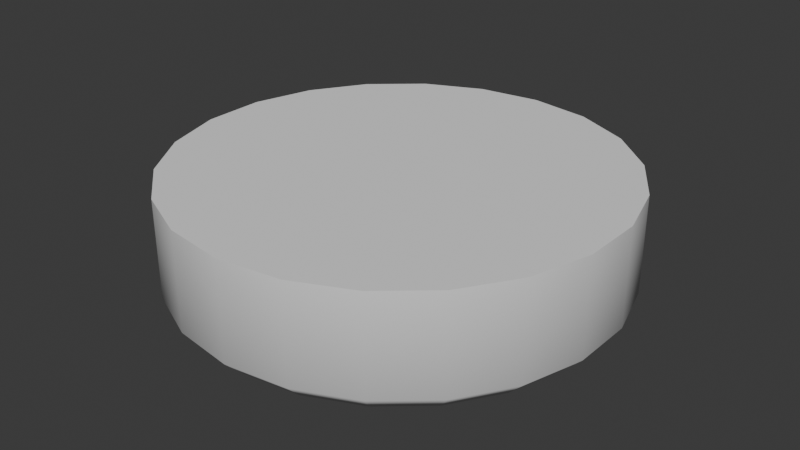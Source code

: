 # Source: Slider_Value_Mark.blend  (saved by Blender 4.3.34; exported with 4.5.12 LTS)
import bpy
from mathutils import Matrix  # noqa: F401  (used for matrix-valued properties, if any)

bpy.ops.wm.read_factory_settings(use_empty=True)
scene = bpy.context.scene
scene.name = 'Scene'

# ---- collections
col_collection = bpy.data.collections.new('Collection'); scene.collection.children.link(col_collection)

# ---- world
world_world = bpy.data.worlds.new('World'); scene.world = world_world
world_world.use_nodes = True; world_world.node_tree.nodes.clear()
_N = world_world.node_tree.nodes; _L = world_world.node_tree.links
n0 = _N.new('ShaderNodeOutputWorld'); n0.name = 'World Output'; n0.location = (300, 300)
n1 = _N.new('ShaderNodeBackground'); n1.name = 'Background'; n1.location = (10, 300)
n1.inputs[0].default_value = (0.05088, 0.05088, 0.05088, 1.0)
_L.new(n1.outputs[0], n0.inputs[0])
n0.is_active_output = True
world_world.color = (0.05088, 0.05088, 0.05088)
world_world.sun_shadow_jitter_overblur = 0.0

# ---- meshes
me_cylinder_001 = bpy.data.meshes.new('Cylinder.001')
me_cylinder_001.from_pydata([(0.0, 1.0, 0.28), (0.2817, 0.9595, 0.28), (0.5406, 0.8413, 0.28), (0.7557, 0.6549, 0.28), (0.9096, 0.4154, 0.28), (0.9898, 0.1423, 0.28), (0.9898, -0.1423, 0.28), (0.9096, -0.4154, 0.28), (0.7557, -0.6549, 0.28), (0.5406, -0.8413, 0.28), (0.2817, -0.9595, 0.28), (0.0, -1.0, 0.28), (-0.2817, -0.9595, 0.28), (-0.5406, -0.8413, 0.28), (-0.7557, -0.6549, 0.28), (-0.9096, -0.4154, 0.28), (-0.9898, -0.1423, 0.28), (-0.9898, 0.1423, 0.28), (-0.9096, 0.4154, 0.28), (-0.7557, 0.6549, 0.28), (-0.5406, 0.8413, 0.28), (-0.2817, 0.9595, 0.28), (0.0, 1.0, -0.1615), (0.2817, 0.9595, -0.1615), (0.5406, 0.8413, -0.1615), (0.7557, 0.6549, -0.1615), (0.9096, 0.4154, -0.1615), (0.9898, 0.1423, -0.1615), (0.9898, -0.1423, -0.1615), (0.9096, -0.4154, -0.1615), (0.7557, -0.6549, -0.1615), (0.5406, -0.8413, -0.1615), (0.2817, -0.9595, -0.1615), (0.0, -1.0, -0.1615), (-0.2817, -0.9595, -0.1615), (-0.5406, -0.8413, -0.1615), (-0.7557, -0.6549, -0.1615), (-0.9096, -0.4154, -0.1615), (-0.9898, -0.1423, -0.1615), (-0.9898, 0.1423, -0.1615), (-0.9096, 0.4154, -0.1615), (-0.7557, 0.6549, -0.1615), (-0.5406, 0.8413, -0.1615), (-0.2817, 0.9595, -0.1615), (5.207e-09, 0.4147, -0.2174), (-1.386e-09, 0.9109, -0.2497), (-1.523e-09, 0.8292, -0.2488), (0.1168, 0.3979, -0.2174), (0.2566, 0.874, -0.2497), (0.2336, 0.7956, -0.2488), (0.2242, 0.3489, -0.2174), (0.4925, 0.7663, -0.2497), (0.4483, 0.6975, -0.2488), (0.3134, 0.2716, -0.2174), (0.6884, 0.5965, -0.2497), (0.6266, 0.543, -0.2488), (0.3772, 0.1723, -0.2174), (0.8286, 0.3784, -0.2497), (0.7542, 0.3445, -0.2488), (0.4105, 0.05902, -0.2174), (0.9016, 0.1296, -0.2497), (0.8207, 0.118, -0.2488), (0.4105, -0.05902, -0.2174), (0.9016, -0.1296, -0.2497), (0.8207, -0.118, -0.2488), (0.3772, -0.1723, -0.2174), (0.8286, -0.3784, -0.2497), (0.7542, -0.3445, -0.2488), (0.3134, -0.2716, -0.2174), (0.6884, -0.5965, -0.2497), (0.6266, -0.543, -0.2488), (0.2242, -0.3489, -0.2174), (0.4925, -0.7663, -0.2497), (0.4483, -0.6975, -0.2488), (0.1168, -0.3979, -0.2174), (0.2566, -0.874, -0.2497), (0.2336, -0.7956, -0.2488), (7.585e-09, -0.4147, -0.2174), (1.386e-09, -0.9109, -0.2497), (1.982e-09, -0.8292, -0.2488), (-0.1168, -0.3979, -0.2174), (-0.2566, -0.874, -0.2497), (-0.2336, -0.7956, -0.2488), (-0.2242, -0.3489, -0.2174), (-0.4925, -0.7663, -0.2497), (-0.4483, -0.6975, -0.2488), (-0.3134, -0.2716, -0.2174), (-0.6884, -0.5965, -0.2497), (-0.6266, -0.543, -0.2488), (-0.3772, -0.1723, -0.2174), (-0.8286, -0.3784, -0.2497), (-0.7542, -0.3445, -0.2488), (-0.4105, -0.05902, -0.2174), (-0.9016, -0.1296, -0.2497), (-0.8207, -0.118, -0.2488), (-0.4105, 0.05902, -0.2174), (-0.9016, 0.1296, -0.2497), (-0.8207, 0.118, -0.2488), (-0.3772, 0.1723, -0.2174), (-0.8286, 0.3784, -0.2497), (-0.7542, 0.3445, -0.2488), (-0.3134, 0.2716, -0.2174), (-0.6884, 0.5965, -0.2497), (-0.6266, 0.543, -0.2488), (-0.2242, 0.3489, -0.2174), (-0.4925, 0.7663, -0.2497), (-0.4483, 0.6975, -0.2488), (-0.1168, 0.3979, -0.2174), (-0.2566, 0.874, -0.2497), (-0.2336, 0.7956, -0.2488), (0.2006, 0.6832, -0.2261), (-1.702e-09, 0.7121, -0.2261), (0.385, 0.599, -0.2261), (0.5381, 0.4663, -0.2261), (0.6477, 0.2958, -0.2261), (0.7048, 0.1013, -0.2261), (0.7048, -0.1013, -0.2261), (0.6477, -0.2958, -0.2261), (0.5381, -0.4663, -0.2261), (0.385, -0.599, -0.2261), (0.2006, -0.6832, -0.2261), (2.26e-09, -0.7121, -0.2261), (-0.2006, -0.6832, -0.2261), (-0.385, -0.599, -0.2261), (-0.5381, -0.4663, -0.2261), (-0.6477, -0.2958, -0.2261), (-0.7048, -0.1013, -0.2261), (-0.7048, 0.1013, -0.2261), (-0.6477, 0.2958, -0.2261), (-0.5381, 0.4663, -0.2261), (-0.385, 0.599, -0.2261), (-0.2006, 0.6832, -0.2261)], [], [(43, 21, 0, 22), (24, 2, 3, 25), (25, 3, 4, 26), (26, 4, 5, 27), (27, 5, 6, 28), (28, 6, 7, 29), (29, 7, 8, 30), (30, 8, 9, 31), (31, 9, 10, 32), (32, 10, 11, 33), (33, 11, 12, 34), (34, 12, 13, 35), (35, 13, 14, 36), (36, 14, 15, 37), (37, 15, 16, 38), (38, 16, 17, 39), (39, 17, 18, 40), (40, 18, 19, 41), (41, 19, 20, 42), (42, 20, 21, 43), (1, 0, 21, 20, 19, 18, 17, 16, 15, 14, 13, 12, 11, 10, 9, 8, 7, 6, 5, 4, 3, 2), (23, 1, 2, 24), (22, 0, 1, 23), (44, 47, 50, 53, 56, 59, 62, 65, 68, 71, 74, 77, 80, 83, 86, 89, 92, 95, 98, 101, 104, 107), (24, 25, 54, 51), (25, 26, 57, 54), (26, 27, 60, 57), (27, 28, 63, 60), (28, 29, 66, 63), (29, 30, 69, 66), (30, 31, 72, 69), (31, 32, 75, 72), (32, 33, 78, 75), (33, 34, 81, 78), (34, 35, 84, 81), (35, 36, 87, 84), (36, 37, 90, 87), (37, 38, 93, 90), (38, 39, 96, 93), (39, 40, 99, 96), (40, 41, 102, 99), (41, 42, 105, 102), (42, 43, 108, 105), (22, 23, 48, 45), (23, 24, 51, 48), (110, 111, 46, 49), (49, 46, 45, 48), (112, 110, 49, 52), (52, 49, 48, 51), (113, 112, 52, 55), (55, 52, 51, 54), (114, 113, 55, 58), (58, 55, 54, 57), (115, 114, 58, 61), (61, 58, 57, 60), (116, 115, 61, 64), (64, 61, 60, 63), (117, 116, 64, 67), (67, 64, 63, 66), (118, 117, 67, 70), (70, 67, 66, 69), (119, 118, 70, 73), (73, 70, 69, 72), (120, 119, 73, 76), (76, 73, 72, 75), (121, 120, 76, 79), (79, 76, 75, 78), (122, 121, 79, 82), (82, 79, 78, 81), (123, 122, 82, 85), (85, 82, 81, 84), (124, 123, 85, 88), (88, 85, 84, 87), (125, 124, 88, 91), (91, 88, 87, 90), (126, 125, 91, 94), (94, 91, 90, 93), (127, 126, 94, 97), (97, 94, 93, 96), (128, 127, 97, 100), (100, 97, 96, 99), (129, 128, 100, 103), (103, 100, 99, 102), (130, 129, 103, 106), (106, 103, 102, 105), (131, 130, 106, 109), (109, 106, 105, 108), (111, 131, 109, 46), (46, 109, 108, 45), (43, 22, 45, 108), (47, 44, 111, 110), (50, 47, 110, 112), (53, 50, 112, 113), (56, 53, 113, 114), (59, 56, 114, 115), (62, 59, 115, 116), (65, 62, 116, 117), (68, 65, 117, 118), (71, 68, 118, 119), (74, 71, 119, 120), (77, 74, 120, 121), (80, 77, 121, 122), (83, 80, 122, 123), (86, 83, 123, 124), (89, 86, 124, 125), (92, 89, 125, 126), (95, 92, 126, 127), (98, 95, 127, 128), (101, 98, 128, 129), (104, 101, 129, 130), (107, 104, 130, 131), (44, 107, 131, 111)])
me_cylinder_001.polygons.foreach_set('use_smooth', [True] * 112)
_k = set([(0, 1), (0, 21), (1, 2), (2, 3), (3, 4), (4, 5), (5, 6), (6, 7), (7, 8), (8, 9), (9, 10), (10, 11), (11, 12), (12, 13), (13, 14), (14, 15), (15, 16), (16, 17), (17, 18), (18, 19), (19, 20), (20, 21)])
me_cylinder_001.attributes.new('sharp_edge', 'BOOLEAN', 'EDGE').data.foreach_set('value', [ (min(e.vertices), max(e.vertices)) in _k for e in me_cylinder_001.edges])
_uv = me_cylinder_001.uv_layers.new(name='UVMap')
_uv.uv.foreach_set('vector', [0.04545, 0.6058, 0.04545, 1.0, -2.682e-07, 1.0, -2.682e-07, 0.6058, 0.9091, 0.6058, 0.9091, 1.0, 0.8636, 1.0, 0.8636, 0.6058, 0.8636, 0.6058, 0.8636, 1.0, 0.8182, 1.0, 0.8182, 0.6058, 0.8182, 0.6058, 0.8182, 1.0, 0.7727, 1.0, 0.7727, 0.6058, 0.7727, 0.6058, 0.7727, 1.0, 0.7273, 1.0, 0.7273, 0.6058, 0.7273, 0.6058, 0.7273, 1.0, 0.6818, 1.0, 0.6818, 0.6058, 0.6818, 0.6058, 0.6818, 1.0, 0.6364, 1.0, 0.6364, 0.6058, 0.6364, 0.6058, 0.6364, 1.0, 0.5909, 1.0, 0.5909, 0.6058, 0.5909, 0.6058, 0.5909, 1.0, 0.5455, 1.0, 0.5455, 0.6058, 0.5455, 0.6058, 0.5455, 1.0, 0.5, 1.0, 0.5, 0.6058, 0.5, 0.6058, 0.5, 1.0, 0.4545, 1.0, 0.4545, 0.6058, 0.4545, 0.6058, 0.4545, 1.0, 0.4091, 1.0, 0.4091, 0.6058, 0.4091, 0.6058, 0.4091, 1.0, 0.3636, 1.0, 0.3636, 0.6058, 0.3636, 0.6058, 0.3636, 1.0, 0.3182, 1.0, 0.3182, 0.6058, 0.3182, 0.6058, 0.3182, 1.0, 0.2727, 1.0, 0.2727, 0.6058, 0.2727, 0.6058, 0.2727, 1.0, 0.2273, 1.0, 0.2273, 0.6058, 0.2273, 0.6058, 0.2273, 1.0, 0.1818, 1.0, 0.1818, 0.6058, 0.1818, 0.6058, 0.1818, 1.0, 0.1364, 1.0, 0.1364, 0.6058, 0.1364, 0.6058, 0.1364, 1.0, 0.09091, 1.0, 0.09091, 0.6058, 0.09091, 0.6058, 0.09091, 1.0, 0.04545, 1.0, 0.04545, 0.6058, 0.3176, 0.4803, 0.25, 0.49, 0.1824, 0.4803, 0.1202, 0.4519, 0.06862, 0.4072, 0.03169, 0.3497, 0.01244, 0.2842, 0.01244, 0.2158, 0.03169, 0.1503, 0.06862, 0.09283, 0.1202, 0.0481, 0.1824, 0.01972, 0.25, 0.01, 0.3176, 0.01972, 0.3798, 0.0481, 0.4314, 0.09283, 0.4683, 0.1503, 0.4876, 0.2158, 0.4876, 0.2842, 0.4683, 0.3497, 0.4314, 0.4072, 0.3798, 0.4519, 0.9545, 0.6058, 0.9545, 1.0, 0.9091, 1.0, 0.9091, 0.6058, 1.0, 0.6058, 1.0, 1.0, 0.9545, 1.0, 0.9545, 0.6058, 0.75, 0.4449, 0.8049, 0.437, 0.8554, 0.414, 0.8973, 0.3776, 0.9273, 0.331, 0.9429, 0.2777, 0.9429, 0.2223, 0.9273, 0.169, 0.8973, 0.1224, 0.8554, 0.08604, 0.8049, 0.06299, 0.75, 0.0551, 0.6951, 0.06299, 0.6446, 0.08604, 0.6027, 0.1224, 0.5727, 0.169, 0.5571, 0.2223, 0.5571, 0.2777, 0.5727, 0.331, 0.6027, 0.3776, 0.6446, 0.414, 0.6951, 0.437, 0.8798, 0.4519, 0.9314, 0.4072, 0.9152, 0.3932, 0.8682, 0.4339, 0.9314, 0.4072, 0.9683, 0.3497, 0.9489, 0.3408, 0.9152, 0.3932, 0.9683, 0.3497, 0.9876, 0.2842, 0.9664, 0.2811, 0.9489, 0.3408, 0.9876, 0.2842, 0.9876, 0.2158, 0.9664, 0.2189, 0.9664, 0.2811, 0.9876, 0.2158, 0.9683, 0.1503, 0.9489, 0.1592, 0.9664, 0.2189, 0.9683, 0.1503, 0.9314, 0.09283, 0.9152, 0.1068, 0.9489, 0.1592, 0.9314, 0.09283, 0.8798, 0.0481, 0.8682, 0.06609, 0.9152, 0.1068, 0.8798, 0.0481, 0.8176, 0.01972, 0.8116, 0.04024, 0.8682, 0.06609, 0.8176, 0.01972, 0.75, 0.01, 0.75, 0.03138, 0.8116, 0.04024, 0.75, 0.01, 0.6824, 0.01972, 0.6884, 0.04024, 0.75, 0.03138, 0.6824, 0.01972, 0.6202, 0.0481, 0.6318, 0.06609, 0.6884, 0.04024, 0.6202, 0.0481, 0.5686, 0.09283, 0.5848, 0.1068, 0.6318, 0.06609, 0.5686, 0.09283, 0.5317, 0.1503, 0.5511, 0.1592, 0.5848, 0.1068, 0.5317, 0.1503, 0.5124, 0.2158, 0.5336, 0.2189, 0.5511, 0.1592, 0.5124, 0.2158, 0.5124, 0.2842, 0.5336, 0.2811, 0.5336, 0.2189, 0.5124, 0.2842, 0.5317, 0.3497, 0.5511, 0.3408, 0.5336, 0.2811, 0.5317, 0.3497, 0.5686, 0.4072, 0.5848, 0.3932, 0.5511, 0.3408, 0.5686, 0.4072, 0.6202, 0.4519, 0.6318, 0.4339, 0.5848, 0.3932, 0.6202, 0.4519, 0.6824, 0.4803, 0.6884, 0.4598, 0.6318, 0.4339, 0.75, 0.49, 0.8176, 0.4803, 0.8116, 0.4598, 0.75, 0.4686, 0.8176, 0.4803, 0.8798, 0.4519, 0.8682, 0.4339, 0.8116, 0.4598, 0.8066, 0.4427, 0.75, 0.4509, 0.75, 0.4612, 0.8095, 0.4526, 0.8095, 0.4526, 0.75, 0.4612, 0.75, 0.4686, 0.8116, 0.4598, 0.8586, 0.419, 0.8066, 0.4427, 0.8095, 0.4526, 0.8642, 0.4277, 0.8642, 0.4277, 0.8095, 0.4526, 0.8116, 0.4598, 0.8682, 0.4339, 0.9018, 0.3815, 0.8586, 0.419, 0.8642, 0.4277, 0.9096, 0.3883, 0.9096, 0.3883, 0.8642, 0.4277, 0.8682, 0.4339, 0.9152, 0.3932, 0.9327, 0.3334, 0.9018, 0.3815, 0.9096, 0.3883, 0.9421, 0.3377, 0.9421, 0.3377, 0.9096, 0.3883, 0.9152, 0.3932, 0.9489, 0.3408, 0.9488, 0.2786, 0.9327, 0.3334, 0.9421, 0.3377, 0.959, 0.2801, 0.959, 0.2801, 0.9421, 0.3377, 0.9489, 0.3408, 0.9664, 0.2811, 0.9488, 0.2214, 0.9488, 0.2786, 0.959, 0.2801, 0.959, 0.2199, 0.959, 0.2199, 0.959, 0.2801, 0.9664, 0.2811, 0.9664, 0.2189, 0.9327, 0.1666, 0.9488, 0.2214, 0.959, 0.2199, 0.9421, 0.1623, 0.9421, 0.1623, 0.959, 0.2199, 0.9664, 0.2189, 0.9489, 0.1592, 0.9018, 0.1185, 0.9327, 0.1666, 0.9421, 0.1623, 0.9096, 0.1117, 0.9096, 0.1117, 0.9421, 0.1623, 0.9489, 0.1592, 0.9152, 0.1068, 0.8586, 0.08103, 0.9018, 0.1185, 0.9096, 0.1117, 0.8642, 0.07233, 0.8642, 0.07233, 0.9096, 0.1117, 0.9152, 0.1068, 0.8682, 0.06609, 0.8066, 0.05728, 0.8586, 0.08103, 0.8642, 0.07233, 0.8095, 0.04736, 0.8095, 0.04736, 0.8642, 0.07233, 0.8682, 0.06609, 0.8116, 0.04024, 0.75, 0.04914, 0.8066, 0.05728, 0.8095, 0.04736, 0.75, 0.0388, 0.75, 0.0388, 0.8095, 0.04736, 0.8116, 0.04024, 0.75, 0.03138, 0.6934, 0.05728, 0.75, 0.04914, 0.75, 0.0388, 0.6905, 0.04736, 0.6905, 0.04736, 0.75, 0.0388, 0.75, 0.03138, 0.6884, 0.04024, 0.6414, 0.08103, 0.6934, 0.05728, 0.6905, 0.04736, 0.6358, 0.07233, 0.6358, 0.07233, 0.6905, 0.04736, 0.6884, 0.04024, 0.6318, 0.06609, 0.5982, 0.1185, 0.6414, 0.08103, 0.6358, 0.07233, 0.5904, 0.1117, 0.5904, 0.1117, 0.6358, 0.07233, 0.6318, 0.06609, 0.5848, 0.1068, 0.5673, 0.1666, 0.5982, 0.1185, 0.5904, 0.1117, 0.5579, 0.1623, 0.5579, 0.1623, 0.5904, 0.1117, 0.5848, 0.1068, 0.5511, 0.1592, 0.5512, 0.2214, 0.5673, 0.1666, 0.5579, 0.1623, 0.541, 0.2199, 0.541, 0.2199, 0.5579, 0.1623, 0.5511, 0.1592, 0.5336, 0.2189, 0.5512, 0.2786, 0.5512, 0.2214, 0.541, 0.2199, 0.541, 0.2801, 0.541, 0.2801, 0.541, 0.2199, 0.5336, 0.2189, 0.5336, 0.2811, 0.5673, 0.3334, 0.5512, 0.2786, 0.541, 0.2801, 0.5579, 0.3377, 0.5579, 0.3377, 0.541, 0.2801, 0.5336, 0.2811, 0.5511, 0.3408, 0.5982, 0.3815, 0.5673, 0.3334, 0.5579, 0.3377, 0.5904, 0.3883, 0.5904, 0.3883, 0.5579, 0.3377, 0.5511, 0.3408, 0.5848, 0.3932, 0.6414, 0.419, 0.5982, 0.3815, 0.5904, 0.3883, 0.6358, 0.4277, 0.6358, 0.4277, 0.5904, 0.3883, 0.5848, 0.3932, 0.6318, 0.4339, 0.6934, 0.4427, 0.6414, 0.419, 0.6358, 0.4277, 0.6905, 0.4526, 0.6905, 0.4526, 0.6358, 0.4277, 0.6318, 0.4339, 0.6884, 0.4598, 0.75, 0.4509, 0.6934, 0.4427, 0.6905, 0.4526, 0.75, 0.4612, 0.75, 0.4612, 0.6905, 0.4526, 0.6884, 0.4598, 0.75, 0.4686, 0.6824, 0.4803, 0.75, 0.49, 0.75, 0.4686, 0.6884, 0.4598, 0.8049, 0.437, 0.75, 0.4449, 0.75, 0.4509, 0.8066, 0.4427, 0.8554, 0.414, 0.8049, 0.437, 0.8066, 0.4427, 0.8586, 0.419, 0.8973, 0.3776, 0.8554, 0.414, 0.8586, 0.419, 0.9018, 0.3815, 0.9273, 0.331, 0.8973, 0.3776, 0.9018, 0.3815, 0.9327, 0.3334, 0.9429, 0.2777, 0.9273, 0.331, 0.9327, 0.3334, 0.9488, 0.2786, 0.9429, 0.2223, 0.9429, 0.2777, 0.9488, 0.2786, 0.9488, 0.2214, 0.9273, 0.169, 0.9429, 0.2223, 0.9488, 0.2214, 0.9327, 0.1666, 0.8973, 0.1224, 0.9273, 0.169, 0.9327, 0.1666, 0.9018, 0.1185, 0.8554, 0.08604, 0.8973, 0.1224, 0.9018, 0.1185, 0.8586, 0.08103, 0.8049, 0.06299, 0.8554, 0.08604, 0.8586, 0.08103, 0.8066, 0.05728, 0.75, 0.0551, 0.8049, 0.06299, 0.8066, 0.05728, 0.75, 0.04914, 0.6951, 0.06299, 0.75, 0.0551, 0.75, 0.04914, 0.6934, 0.05728, 0.6446, 0.08604, 0.6951, 0.06299, 0.6934, 0.05728, 0.6414, 0.08103, 0.6027, 0.1224, 0.6446, 0.08604, 0.6414, 0.08103, 0.5982, 0.1185, 0.5727, 0.169, 0.6027, 0.1224, 0.5982, 0.1185, 0.5673, 0.1666, 0.5571, 0.2223, 0.5727, 0.169, 0.5673, 0.1666, 0.5512, 0.2214, 0.5571, 0.2777, 0.5571, 0.2223, 0.5512, 0.2214, 0.5512, 0.2786, 0.5727, 0.331, 0.5571, 0.2777, 0.5512, 0.2786, 0.5673, 0.3334, 0.6027, 0.3776, 0.5727, 0.331, 0.5673, 0.3334, 0.5982, 0.3815, 0.6446, 0.414, 0.6027, 0.3776, 0.5982, 0.3815, 0.6414, 0.419, 0.6951, 0.437, 0.6446, 0.414, 0.6414, 0.419, 0.6934, 0.4427, 0.75, 0.4449, 0.6951, 0.437, 0.6934, 0.4427, 0.75, 0.4509])
me_cylinder_001.update()

# ---- objects
ob_cylinder = bpy.data.objects.new('Cylinder', me_cylinder_001)

# ---- transforms, parenting, visibility, modifiers, constraints
ob_cylinder.location = (0.0, 0.0, 0.0)

# ---- collection membership
col_collection.objects.link(ob_cylinder)

# ---- scene / render settings (as saved in the file)
scene.frame_start = 1; scene.frame_end = 250; scene.frame_set(1)
scene.render.engine = 'BLENDER_EEVEE_NEXT'
bpy.context.view_layer.update()

# ---- added for rendering (the .blend has no active camera and no usable light): camera, sun
cam_auto = bpy.data.cameras.new('AutoCamera')
cam_auto.lens = 50.0
cam_auto.sensor_width = 36.0
cam_auto.clip_end = 1000.0
ob_auto_camera = bpy.data.objects.new('AutoCamera', cam_auto)
scene.collection.objects.link(ob_auto_camera)
ob_auto_camera.location = (2.64936, -3.17924, 2.13466)
ob_auto_camera.rotation_euler = (1.09748, -7.21219e-08, 0.694738)
scene.camera = ob_auto_camera
light_auto_sun = bpy.data.lights.new('AutoSun', 'SUN')
light_auto_sun.energy = 3.0
light_auto_sun.angle = 0.0523599
ob_auto_sun = bpy.data.objects.new('AutoSun', light_auto_sun)
scene.collection.objects.link(ob_auto_sun)
ob_auto_sun.rotation_euler = (0.872665, 0.174533, 0.523599)
bpy.context.view_layer.update()

